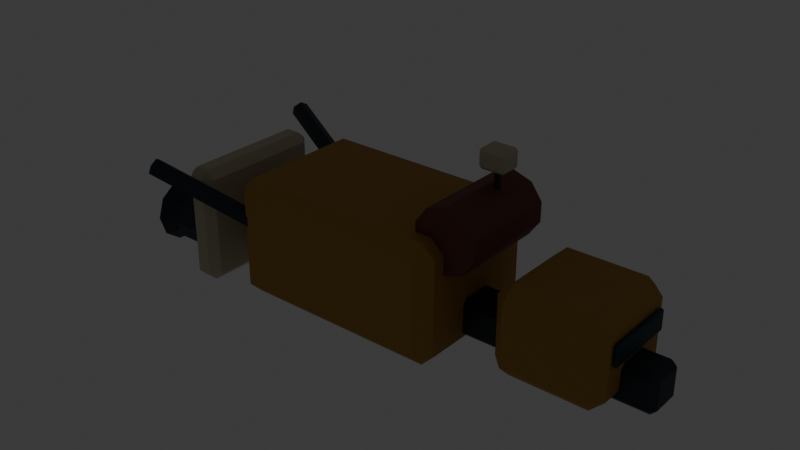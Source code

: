 # Source: last-purchase.blend  (saved by Blender 5.2.45; exported with 4.5.12 LTS)
import bpy
from mathutils import Matrix  # noqa: F401  (used for matrix-valued properties, if any)

bpy.ops.wm.read_factory_settings(use_empty=True)
scene = bpy.context.scene
scene.name = 'Scene'

# ---- collections
col_collection = bpy.data.collections.new('Collection'); scene.collection.children.link(col_collection)

# ---- materials (node trees are filled in below, after node groups)
mat_structure___graphite = bpy.data.materials.new('structure / graphite')
mat_structure___graphite.diffuse_color = (0.02956, 0.04092, 0.05781, 1.0)
mat_industrial___ochre = bpy.data.materials.new('industrial / ochre')
mat_industrial___ochre.diffuse_color = (0.4397, 0.2307, 0.03955, 1.0)
mat_smoked_glass = bpy.data.materials.new('smoked glass')
mat_smoked_glass.diffuse_color = (0.01444, 0.04667, 0.06663, 1.0)
mat_engine_throat = bpy.data.materials.new('engine throat')
mat_engine_throat.diffuse_color = (0.005605, 0.007499, 0.01096, 1.0)
mat_warm_lamp = bpy.data.materials.new('warm lamp')
mat_warm_lamp.diffuse_color = (1.0, 0.5457, 0.1559, 1.0)
mat_industrial___enamel = bpy.data.materials.new('industrial / enamel')
mat_industrial___enamel.diffuse_color = (0.5711, 0.5149, 0.3663, 1.0)
mat_industrial___oxide = bpy.data.materials.new('industrial / oxide')
mat_industrial___oxide.diffuse_color = (0.1746, 0.05448, 0.03955, 1.0)

# ---- material node trees
mat_structure___graphite.use_nodes = True; mat_structure___graphite.node_tree.nodes.clear()
_N = mat_structure___graphite.node_tree.nodes; _L = mat_structure___graphite.node_tree.links
n0 = _N.new('ShaderNodeBsdfPrincipled'); n0.name = 'Principled BSDF'; n0.location = (-200, 100)
n0.inputs[0].default_value = (0.02956, 0.04092, 0.05781, 1.0)
n0.inputs[1].default_value = 0.4
n0.inputs[2].default_value = 0.55
n0.inputs[10].default_value = 0.005
n0.inputs[27].default_value = (0.02956, 0.04092, 0.05781, 1.0)
n1 = _N.new('ShaderNodeOutputMaterial'); n1.name = 'Material Output'; n1.location = (200, 100)
_L.new(n0.outputs[0], n1.inputs[0])
n1.is_active_output = True
mat_industrial___ochre.use_nodes = True; mat_industrial___ochre.node_tree.nodes.clear()
_N = mat_industrial___ochre.node_tree.nodes; _L = mat_industrial___ochre.node_tree.links
n0 = _N.new('ShaderNodeBsdfPrincipled'); n0.name = 'Principled BSDF'; n0.location = (-200, 100)
n0.inputs[0].default_value = (0.4397, 0.2307, 0.03955, 1.0)
n0.inputs[2].default_value = 0.7
n0.inputs[10].default_value = 0.005
n0.inputs[27].default_value = (0.4397, 0.2307, 0.03955, 1.0)
n1 = _N.new('ShaderNodeOutputMaterial'); n1.name = 'Material Output'; n1.location = (200, 100)
_L.new(n0.outputs[0], n1.inputs[0])
n1.is_active_output = True
mat_smoked_glass.use_nodes = True; mat_smoked_glass.node_tree.nodes.clear()
_N = mat_smoked_glass.node_tree.nodes; _L = mat_smoked_glass.node_tree.links
n0 = _N.new('ShaderNodeBsdfPrincipled'); n0.name = 'Principled BSDF'; n0.location = (-200, 100)
n0.inputs[0].default_value = (0.01444, 0.04667, 0.06663, 1.0)
n0.inputs[1].default_value = 0.2
n0.inputs[2].default_value = 0.55
n0.inputs[10].default_value = 0.005
n0.inputs[27].default_value = (0.01444, 0.04667, 0.06663, 1.0)
n1 = _N.new('ShaderNodeOutputMaterial'); n1.name = 'Material Output'; n1.location = (200, 100)
_L.new(n0.outputs[0], n1.inputs[0])
n1.is_active_output = True
mat_engine_throat.use_nodes = True; mat_engine_throat.node_tree.nodes.clear()
_N = mat_engine_throat.node_tree.nodes; _L = mat_engine_throat.node_tree.links
n0 = _N.new('ShaderNodeBsdfPrincipled'); n0.name = 'Principled BSDF'; n0.location = (-200, 100)
n0.inputs[0].default_value = (0.005605, 0.007499, 0.01096, 1.0)
n0.inputs[1].default_value = 0.3
n0.inputs[2].default_value = 0.55
n0.inputs[10].default_value = 0.005
n0.inputs[27].default_value = (0.005605, 0.007499, 0.01096, 1.0)
n1 = _N.new('ShaderNodeOutputMaterial'); n1.name = 'Material Output'; n1.location = (200, 100)
_L.new(n0.outputs[0], n1.inputs[0])
n1.is_active_output = True
mat_warm_lamp.use_nodes = True; mat_warm_lamp.node_tree.nodes.clear()
_N = mat_warm_lamp.node_tree.nodes; _L = mat_warm_lamp.node_tree.links
n0 = _N.new('ShaderNodeBsdfPrincipled'); n0.name = 'Principled BSDF'; n0.location = (-200, 100)
n0.inputs[0].default_value = (1.0, 0.5457, 0.1559, 1.0)
n0.inputs[2].default_value = 0.7
n0.inputs[10].default_value = 0.005
n0.inputs[27].default_value = (1.0, 0.5457, 0.1559, 1.0)
n0.inputs[28].default_value = 2.0
n1 = _N.new('ShaderNodeOutputMaterial'); n1.name = 'Material Output'; n1.location = (200, 100)
_L.new(n0.outputs[0], n1.inputs[0])
n1.is_active_output = True
mat_industrial___enamel.use_nodes = True; mat_industrial___enamel.node_tree.nodes.clear()
_N = mat_industrial___enamel.node_tree.nodes; _L = mat_industrial___enamel.node_tree.links
n0 = _N.new('ShaderNodeBsdfPrincipled'); n0.name = 'Principled BSDF'; n0.location = (-200, 100)
n0.inputs[0].default_value = (0.5711, 0.5149, 0.3663, 1.0)
n0.inputs[2].default_value = 0.7
n0.inputs[10].default_value = 0.005
n0.inputs[27].default_value = (0.5711, 0.5149, 0.3663, 1.0)
n1 = _N.new('ShaderNodeOutputMaterial'); n1.name = 'Material Output'; n1.location = (200, 100)
_L.new(n0.outputs[0], n1.inputs[0])
n1.is_active_output = True
mat_industrial___oxide.use_nodes = True; mat_industrial___oxide.node_tree.nodes.clear()
_N = mat_industrial___oxide.node_tree.nodes; _L = mat_industrial___oxide.node_tree.links
n0 = _N.new('ShaderNodeBsdfPrincipled'); n0.name = 'Principled BSDF'; n0.location = (-200, 100)
n0.inputs[0].default_value = (0.1746, 0.05448, 0.03955, 1.0)
n0.inputs[2].default_value = 0.7
n0.inputs[10].default_value = 0.005
n0.inputs[27].default_value = (0.1746, 0.05448, 0.03955, 1.0)
n1 = _N.new('ShaderNodeOutputMaterial'); n1.name = 'Material Output'; n1.location = (200, 100)
_L.new(n0.outputs[0], n1.inputs[0])
n1.is_active_output = True

# ---- world
world_world = bpy.data.worlds.new('World'); scene.world = world_world
world_world.use_nodes = True; world_world.node_tree.nodes.clear()
_N = world_world.node_tree.nodes; _L = world_world.node_tree.links
n0 = _N.new('ShaderNodeOutputWorld'); n0.name = 'World Output'; n0.location = (200, 100)
n1 = _N.new('ShaderNodeBackground'); n1.name = 'Background'; n1.location = (-200, 100)
n1.inputs[0].default_value = (0.05088, 0.05088, 0.05088, 1.0)
_L.new(n1.outputs[0], n0.inputs[0])
n0.is_active_output = True
world_world.color = (0.05088, 0.05088, 0.05088)
world_world.sun_shadow_jitter_overblur = 0.0

# ---- meshes
me_cube_062 = bpy.data.meshes.new('Cube.062')
me_cube_062.from_pydata([(-3.68, -0.195, -0.275), (-3.68, -0.275, -0.195), (-3.76, -0.195, -0.195), (-3.68, -0.275, 0.195), (-3.68, -0.195, 0.275), (-3.76, -0.195, 0.195), (-3.68, 0.195, -0.275), (-3.76, 0.195, -0.195), (-3.68, 0.275, -0.195), (-3.68, 0.195, 0.275), (-3.68, 0.275, 0.195), (-3.76, 0.195, 0.195), (3.68, -0.195, -0.275), (3.76, -0.195, -0.195), (3.68, -0.275, -0.195), (3.68, -0.195, 0.275), (3.68, -0.275, 0.195), (3.76, -0.195, 0.195), (3.68, 0.195, -0.275), (3.68, 0.275, -0.195), (3.76, 0.195, -0.195), (3.68, 0.195, 0.275), (3.76, 0.195, 0.195), (3.68, 0.275, 0.195)], [], [(0, 1, 2), (3, 4, 5), (6, 7, 8), (9, 10, 11), (12, 13, 14), (15, 16, 17), (18, 19, 20), (21, 22, 23), (6, 0, 2, 7), (1, 3, 5, 2), (4, 9, 11, 5), (10, 8, 7, 11), (18, 6, 8, 19), (9, 21, 23, 10), (22, 20, 19, 23), (12, 18, 20, 13), (21, 15, 17, 22), (16, 14, 13, 17), (0, 12, 14, 1), (15, 4, 3, 16), (6, 18, 12, 0), (2, 5, 11, 7), (14, 16, 3, 1), (21, 9, 4, 15), (8, 10, 23, 19), (20, 22, 17, 13)])
_uv = me_cube_062.uv_layers.new(name='UVMap')
_uv.uv.foreach_set('vector', [0.1277, 0.7136, 0.1277, 0.75, 0.125, 0.7136, 0.5886, 0.0, 0.625, 0.03636, 0.5886, 0.03636, 0.1277, 0.5364, 0.125, 0.5364, 0.1277, 0.5, 0.625, 0.2266, 0.5886, 0.252, 0.5886, 0.2136, 0.3723, 0.7136, 0.4023, 0.7136, 0.3919, 0.7513, 0.6263, 0.7331, 0.5886, 0.7527, 0.5886, 0.7227, 0.3723, 0.5364, 0.3919, 0.4987, 0.4023, 0.5364, 0.6263, 0.5169, 0.5886, 0.5273, 0.5886, 0.4973, 0.1277, 0.5364, 0.1277, 0.7136, 0.125, 0.7136, 0.125, 0.5364, 0.4114, 0.0, 0.5886, 0.0, 0.5886, 0.03636, 0.4114, 0.03636, 0.625, 0.03636, 0.625, 0.2266, 0.5886, 0.2136, 0.5886, 0.03636, 0.5886, 0.252, 0.4114, 0.2527, 0.4114, 0.2136, 0.5886, 0.2136, 0.3723, 0.5364, 0.1277, 0.5364, 0.1277, 0.5, 0.3919, 0.4987, 0.625, 0.2266, 0.6263, 0.5169, 0.5886, 0.4973, 0.5886, 0.252, 0.5886, 0.5273, 0.4023, 0.5364, 0.3919, 0.4987, 0.5886, 0.4973, 0.3723, 0.7136, 0.3723, 0.5364, 0.4023, 0.5364, 0.4023, 0.7136, 0.6263, 0.5169, 0.6263, 0.7331, 0.5886, 0.7227, 0.5886, 0.5273, 0.5886, 0.7527, 0.3919, 0.7513, 0.4023, 0.7136, 0.5886, 0.7227, 0.1277, 0.7136, 0.3723, 0.7136, 0.3919, 0.7513, 0.1277, 0.75, 0.6263, 0.7331, 0.625, 0.9973, 0.5886, 0.9973, 0.5886, 0.7527, 0.1277, 0.5364, 0.3723, 0.5364, 0.3723, 0.7136, 0.1277, 0.7136, 0.4114, 0.03636, 0.5886, 0.03636, 0.5886, 0.2136, 0.4114, 0.2136, 0.3919, 0.7513, 0.5886, 0.7527, 0.5886, 0.9973, 0.4114, 0.9973, 0.6263, 0.5169, 0.8723, 0.5364, 0.8723, 0.7136, 0.6263, 0.7331, 0.4114, 0.2527, 0.5886, 0.252, 0.5886, 0.4973, 0.3919, 0.4987, 0.4023, 0.5364, 0.5886, 0.5273, 0.5886, 0.7227, 0.4023, 0.7136])
me_cube_062.materials.append(mat_structure___graphite)
me_cube_062.update()
me_cube_063 = bpy.data.meshes.new('Cube.063')
me_cube_063.from_pydata([(-0.552, -0.575, -0.625), (-0.552, -0.775, -0.425), (-0.752, -0.575, -0.425), (-0.552, -0.775, 0.425), (-0.552, -0.575, 0.625), (-0.752, -0.575, 0.425), (-0.552, 0.575, -0.625), (-0.752, 0.575, -0.425), (-0.552, 0.775, -0.425), (-0.552, 0.575, 0.625), (-0.552, 0.775, 0.425), (-0.752, 0.575, 0.425), (0.552, -0.575, -0.625), (0.752, -0.575, -0.425), (0.552, -0.775, -0.425), (0.552, -0.575, 0.625), (0.552, -0.775, 0.425), (0.752, -0.575, 0.425), (0.552, 0.575, -0.625), (0.552, 0.775, -0.425), (0.752, 0.575, -0.425), (0.552, 0.575, 0.625), (0.752, 0.575, 0.425), (0.552, 0.775, 0.425)], [], [(0, 1, 2), (3, 4, 5), (6, 7, 8), (9, 10, 11), (12, 13, 14), (15, 16, 17), (18, 19, 20), (21, 22, 23), (6, 0, 2, 7), (1, 3, 5, 2), (4, 9, 11, 5), (10, 8, 7, 11), (18, 6, 8, 19), (9, 21, 23, 10), (22, 20, 19, 23), (12, 18, 20, 13), (21, 15, 17, 22), (16, 14, 13, 17), (0, 12, 14, 1), (15, 4, 3, 16), (6, 18, 12, 0), (2, 5, 11, 7), (14, 16, 3, 1), (21, 9, 4, 15), (8, 10, 23, 19), (20, 22, 17, 13)])
_uv = me_cube_063.uv_layers.new(name='UVMap')
_uv.uv.foreach_set('vector', [0.1582, 0.7177, 0.1582, 0.75, 0.125, 0.7177, 0.585, 0.0, 0.625, 0.03226, 0.585, 0.03226, 0.1582, 0.5323, 0.125, 0.5323, 0.1582, 0.5, 0.625, 0.2396, 0.585, 0.2749, 0.585, 0.2177, 0.3418, 0.7177, 0.405, 0.7177, 0.3784, 0.7666, 0.6416, 0.7505, 0.585, 0.7832, 0.585, 0.7258, 0.3418, 0.5323, 0.3784, 0.4834, 0.405, 0.5323, 0.6416, 0.4995, 0.585, 0.5242, 0.585, 0.4668, 0.1582, 0.5323, 0.1582, 0.7177, 0.125, 0.7177, 0.125, 0.5323, 0.415, 0.0, 0.585, 0.0, 0.585, 0.03226, 0.415, 0.03226, 0.625, 0.03226, 0.625, 0.2396, 0.585, 0.2177, 0.585, 0.03226, 0.585, 0.2749, 0.415, 0.2832, 0.415, 0.2177, 0.585, 0.2177, 0.3418, 0.5323, 0.1582, 0.5323, 0.1582, 0.5, 0.3784, 0.4834, 0.625, 0.2396, 0.6416, 0.4995, 0.585, 0.4668, 0.585, 0.2749, 0.585, 0.5242, 0.405, 0.5323, 0.3784, 0.4834, 0.585, 0.4668, 0.3418, 0.7177, 0.3418, 0.5323, 0.405, 0.5323, 0.405, 0.7177, 0.6416, 0.4995, 0.6416, 0.7505, 0.585, 0.7258, 0.585, 0.5242, 0.585, 0.7832, 0.3784, 0.7666, 0.405, 0.7177, 0.585, 0.7258, 0.1582, 0.7177, 0.3418, 0.7177, 0.3784, 0.7666, 0.1582, 0.75, 0.6416, 0.7505, 0.625, 0.9668, 0.585, 0.9668, 0.585, 0.7832, 0.1582, 0.5323, 0.3418, 0.5323, 0.3418, 0.7177, 0.1582, 0.7177, 0.415, 0.03226, 0.585, 0.03226, 0.585, 0.2177, 0.415, 0.2177, 0.3784, 0.7666, 0.585, 0.7832, 0.585, 0.9668, 0.415, 0.9668, 0.6416, 0.4995, 0.8418, 0.5323, 0.8418, 0.7177, 0.6416, 0.7505, 0.415, 0.2832, 0.585, 0.2749, 0.585, 0.4668, 0.3784, 0.4834, 0.405, 0.5323, 0.585, 0.5242, 0.585, 0.7258, 0.405, 0.7177])
me_cube_063.materials.append(mat_industrial___ochre)
me_cube_063.update()
me_cube_064 = bpy.data.meshes.new('Cube.064')
me_cube_064.from_pydata([(-0.01, -0.505, -0.15), (-0.01, -0.525, -0.13), (-0.03, -0.505, -0.13), (-0.01, -0.525, 0.13), (-0.01, -0.505, 0.15), (-0.03, -0.505, 0.13), (-0.01, 0.505, -0.15), (-0.03, 0.505, -0.13), (-0.01, 0.525, -0.13), (-0.01, 0.505, 0.15), (-0.01, 0.525, 0.13), (-0.03, 0.505, 0.13), (0.01, -0.505, -0.15), (0.03, -0.505, -0.13), (0.01, -0.525, -0.13), (0.01, -0.505, 0.15), (0.01, -0.525, 0.13), (0.03, -0.505, 0.13), (0.01, 0.505, -0.15), (0.01, 0.525, -0.13), (0.03, 0.505, -0.13), (0.01, 0.505, 0.15), (0.03, 0.505, 0.13), (0.01, 0.525, 0.13)], [], [(0, 1, 2), (3, 4, 5), (6, 7, 8), (9, 10, 11), (12, 13, 14), (15, 16, 17), (18, 19, 20), (21, 22, 23), (6, 0, 2, 7), (1, 3, 5, 2), (4, 9, 11, 5), (10, 8, 7, 11), (18, 6, 8, 19), (9, 21, 23, 10), (22, 20, 19, 23), (12, 18, 20, 13), (21, 15, 17, 22), (16, 14, 13, 17), (0, 12, 14, 1), (15, 4, 3, 16), (6, 18, 12, 0), (2, 5, 11, 7), (14, 16, 3, 1), (21, 9, 4, 15), (8, 10, 23, 19), (20, 22, 17, 13)])
_uv = me_cube_064.uv_layers.new(name='UVMap')
_uv.uv.foreach_set('vector', [0.2083, 0.7452, 0.2083, 0.75, 0.125, 0.7452, 0.6083, 0.0, 0.625, 0.004762, 0.6083, 0.004762, 0.2083, 0.5048, 0.125, 0.5048, 0.2083, 0.5, 0.625, 0.2746, 0.6083, 0.3125, 0.6083, 0.2452, 0.2917, 0.7452, 0.3875, 0.7452, 0.3417, 0.7917, 0.6667, 0.7893, 0.6083, 0.8333, 0.6083, 0.7464, 0.2917, 0.5048, 0.3417, 0.4583, 0.3875, 0.5048, 0.6667, 0.4607, 0.6083, 0.5036, 0.6083, 0.4167, 0.2083, 0.5048, 0.2083, 0.7452, 0.125, 0.7452, 0.125, 0.5048, 0.3917, 0.0, 0.6083, 0.0, 0.6083, 0.004762, 0.3917, 0.004762, 0.625, 0.004762, 0.625, 0.2746, 0.6083, 0.2452, 0.6083, 0.004762, 0.6083, 0.3125, 0.3917, 0.3333, 0.3917, 0.2452, 0.6083, 0.2452, 0.2917, 0.5048, 0.2083, 0.5048, 0.2083, 0.5, 0.3417, 0.4583, 0.625, 0.2746, 0.6667, 0.4607, 0.6083, 0.4167, 0.6083, 0.3125, 0.6083, 0.5036, 0.3875, 0.5048, 0.3417, 0.4583, 0.6083, 0.4167, 0.2917, 0.7452, 0.2917, 0.5048, 0.3875, 0.5048, 0.3875, 0.7452, 0.6667, 0.4607, 0.6667, 0.7893, 0.6083, 0.7464, 0.6083, 0.5036, 0.6083, 0.8333, 0.3417, 0.7917, 0.3875, 0.7452, 0.6083, 0.7464, 0.2083, 0.7452, 0.2917, 0.7452, 0.3417, 0.7917, 0.2083, 0.75, 0.6667, 0.7893, 0.625, 0.9167, 0.6083, 0.9167, 0.6083, 0.8333, 0.2083, 0.5048, 0.2917, 0.5048, 0.2917, 0.7452, 0.2083, 0.7452, 0.3917, 0.004762, 0.6083, 0.004762, 0.6083, 0.2452, 0.3917, 0.2452, 0.3417, 0.7917, 0.6083, 0.8333, 0.6083, 0.9167, 0.3917, 0.9167, 0.6667, 0.4607, 0.7917, 0.5048, 0.7917, 0.7452, 0.6667, 0.7893, 0.3917, 0.3333, 0.6083, 0.3125, 0.6083, 0.4167, 0.3417, 0.4583, 0.3875, 0.5048, 0.6083, 0.5036, 0.6083, 0.7464, 0.3875, 0.7452])
me_cube_064.materials.append(mat_smoked_glass)
me_cube_064.update()
me_cone_106 = bpy.data.meshes.new('Cone.106')
me_cone_106.from_pydata([(0.0, 0.408, -0.2975), (0.0, 0.408, 0.2975), (0.2398, 0.3301, -0.2975), (0.2398, 0.3301, 0.2975), (0.388, 0.1261, -0.2975), (0.388, 0.1261, 0.2975), (0.388, -0.1261, -0.2975), (0.388, -0.1261, 0.2975), (0.2398, -0.3301, -0.2975), (0.2398, -0.3301, 0.2975), (0.0, -0.408, -0.2975), (0.0, -0.408, 0.2975), (-0.2398, -0.3301, -0.2975), (-0.2398, -0.3301, 0.2975), (-0.388, -0.1261, -0.2975), (-0.388, -0.1261, 0.2975), (-0.388, 0.1261, -0.2975), (-0.388, 0.1261, 0.2975), (-0.2398, 0.3301, -0.2975), (-0.2398, 0.3301, 0.2975)], [], [(0, 1, 3, 2), (2, 3, 5, 4), (4, 5, 7, 6), (6, 7, 9, 8), (8, 9, 11, 10), (10, 11, 13, 12), (12, 13, 15, 14), (14, 15, 17, 16), (3, 1, 19, 17, 15, 13, 11, 9, 7, 5), (16, 17, 19, 18), (18, 19, 1, 0), (0, 2, 4, 6, 8, 10, 12, 14, 16, 18)])
_uv = me_cone_106.uv_layers.new(name='UVMap')
_uv.uv.foreach_set('vector', [1.0, 0.5, 1.0, 1.0, 0.9, 1.0, 0.9, 0.5, 0.9, 0.5, 0.9, 1.0, 0.8, 1.0, 0.8, 0.5, 0.8, 0.5, 0.8, 1.0, 0.7, 1.0, 0.7, 0.5, 0.7, 0.5, 0.7, 1.0, 0.6, 1.0, 0.6, 0.5, 0.6, 0.5, 0.6, 1.0, 0.5, 1.0, 0.5, 0.5, 0.5, 0.5, 0.5, 1.0, 0.4, 1.0, 0.4, 0.5, 0.4, 0.5, 0.4, 1.0, 0.3, 1.0, 0.3, 0.5, 0.3, 0.5, 0.3, 1.0, 0.2, 1.0, 0.2, 0.5, 0.3911, 0.4442, 0.25, 0.49, 0.1089, 0.4442, 0.02175, 0.3242, 0.02175, 0.1758, 0.1089, 0.05584, 0.25, 0.01, 0.3911, 0.05584, 0.4783, 0.1758, 0.4783, 0.3242, 0.2, 0.5, 0.2, 1.0, 0.1, 1.0, 0.1, 0.5, 0.1, 0.5, 0.1, 1.0, -7.451e-08, 1.0, -7.451e-08, 0.5, 0.75, 0.49, 0.8911, 0.4442, 0.9783, 0.3242, 0.9783, 0.1758, 0.8911, 0.05584, 0.75, 0.01, 0.6089, 0.05584, 0.5217, 0.1758, 0.5217, 0.3242, 0.6089, 0.4442])
me_cone_106.materials.append(mat_structure___graphite)
me_cone_106.update()
me_cone_107 = bpy.data.meshes.new('Cone.107')
me_cone_107.from_pydata([(0.0, 0.4845, -0.1615), (0.0, 0.255, 0.1615), (0.2848, 0.392, -0.1615), (0.1499, 0.2063, 0.1615), (0.4608, 0.1497, -0.1615), (0.2425, 0.0788, 0.1615), (0.4608, -0.1497, -0.1615), (0.2425, -0.0788, 0.1615), (0.2848, -0.392, -0.1615), (0.1499, -0.2063, 0.1615), (0.0, -0.4845, -0.1615), (0.0, -0.255, 0.1615), (-0.2848, -0.392, -0.1615), (-0.1499, -0.2063, 0.1615), (-0.4608, -0.1497, -0.1615), (-0.2425, -0.0788, 0.1615), (-0.4608, 0.1497, -0.1615), (-0.2425, 0.0788, 0.1615), (-0.2848, 0.392, -0.1615), (-0.1499, 0.2063, 0.1615)], [], [(0, 1, 3, 2), (2, 3, 5, 4), (4, 5, 7, 6), (6, 7, 9, 8), (8, 9, 11, 10), (10, 11, 13, 12), (12, 13, 15, 14), (14, 15, 17, 16), (3, 1, 19, 17, 15, 13, 11, 9, 7, 5), (16, 17, 19, 18), (18, 19, 1, 0), (0, 2, 4, 6, 8, 10, 12, 14, 16, 18)])
_uv = me_cone_107.uv_layers.new(name='UVMap')
_uv.uv.foreach_set('vector', [1.0, 0.5, 1.0, 1.0, 0.9, 1.0, 0.9, 0.5, 0.9, 0.5, 0.9, 1.0, 0.8, 1.0, 0.8, 0.5, 0.8, 0.5, 0.8, 1.0, 0.7, 1.0, 0.7, 0.5, 0.7, 0.5, 0.7, 1.0, 0.6, 1.0, 0.6, 0.5, 0.6, 0.5, 0.6, 1.0, 0.5, 1.0, 0.5, 0.5, 0.5, 0.5, 0.5, 1.0, 0.4, 1.0, 0.4, 0.5, 0.4, 0.5, 0.4, 1.0, 0.3, 1.0, 0.3, 0.5, 0.3, 0.5, 0.3, 1.0, 0.2, 1.0, 0.2, 0.5, 0.3911, 0.4442, 0.25, 0.49, 0.1089, 0.4442, 0.02175, 0.3242, 0.02175, 0.1758, 0.1089, 0.05584, 0.25, 0.01, 0.3911, 0.05584, 0.4783, 0.1758, 0.4783, 0.3242, 0.2, 0.5, 0.2, 1.0, 0.1, 1.0, 0.1, 0.5, 0.1, 0.5, 0.1, 1.0, -7.451e-08, 1.0, -7.451e-08, 0.5, 0.75, 0.49, 0.8911, 0.4442, 0.9783, 0.3242, 0.9783, 0.1758, 0.8911, 0.05584, 0.75, 0.01, 0.6089, 0.05584, 0.5217, 0.1758, 0.5217, 0.3242, 0.6089, 0.4442])
me_cone_107.materials.append(mat_structure___graphite)
me_cone_107.update()
me_cone_108 = bpy.data.meshes.new('Cone.108')
me_cone_108.from_pydata([(0.0, 0.306, -0.02), (0.0, 0.306, 0.02), (0.1799, 0.2476, -0.02), (0.1799, 0.2476, 0.02), (0.291, 0.09456, -0.02), (0.291, 0.09456, 0.02), (0.291, -0.09456, -0.02), (0.291, -0.09456, 0.02), (0.1799, -0.2476, -0.02), (0.1799, -0.2476, 0.02), (0.0, -0.306, -0.02), (0.0, -0.306, 0.02), (-0.1799, -0.2476, -0.02), (-0.1799, -0.2476, 0.02), (-0.291, -0.09456, -0.02), (-0.291, -0.09456, 0.02), (-0.291, 0.09456, -0.02), (-0.291, 0.09456, 0.02), (-0.1799, 0.2476, -0.02), (-0.1799, 0.2476, 0.02)], [], [(0, 1, 3, 2), (2, 3, 5, 4), (4, 5, 7, 6), (6, 7, 9, 8), (8, 9, 11, 10), (10, 11, 13, 12), (12, 13, 15, 14), (14, 15, 17, 16), (3, 1, 19, 17, 15, 13, 11, 9, 7, 5), (16, 17, 19, 18), (18, 19, 1, 0), (0, 2, 4, 6, 8, 10, 12, 14, 16, 18)])
_uv = me_cone_108.uv_layers.new(name='UVMap')
_uv.uv.foreach_set('vector', [1.0, 0.5, 1.0, 1.0, 0.9, 1.0, 0.9, 0.5, 0.9, 0.5, 0.9, 1.0, 0.8, 1.0, 0.8, 0.5, 0.8, 0.5, 0.8, 1.0, 0.7, 1.0, 0.7, 0.5, 0.7, 0.5, 0.7, 1.0, 0.6, 1.0, 0.6, 0.5, 0.6, 0.5, 0.6, 1.0, 0.5, 1.0, 0.5, 0.5, 0.5, 0.5, 0.5, 1.0, 0.4, 1.0, 0.4, 0.5, 0.4, 0.5, 0.4, 1.0, 0.3, 1.0, 0.3, 0.5, 0.3, 0.5, 0.3, 1.0, 0.2, 1.0, 0.2, 0.5, 0.3911, 0.4442, 0.25, 0.49, 0.1089, 0.4442, 0.02175, 0.3242, 0.02175, 0.1758, 0.1089, 0.05584, 0.25, 0.01, 0.3911, 0.05584, 0.4783, 0.1758, 0.4783, 0.3242, 0.2, 0.5, 0.2, 1.0, 0.1, 1.0, 0.1, 0.5, 0.1, 0.5, 0.1, 1.0, -7.451e-08, 1.0, -7.451e-08, 0.5, 0.75, 0.49, 0.8911, 0.4442, 0.9783, 0.3242, 0.9783, 0.1758, 0.8911, 0.05584, 0.75, 0.01, 0.6089, 0.05584, 0.5217, 0.1758, 0.5217, 0.3242, 0.6089, 0.4442])
me_cone_108.materials.append(mat_engine_throat)
me_cone_108.update()
me_cone_109 = bpy.data.meshes.new('Cone.109')
me_cone_109.from_pydata([(0.0, 0.102, -0.025), (0.0, 0.102, 0.025), (0.05995, 0.08252, -0.025), (0.05995, 0.08252, 0.025), (0.09701, 0.03152, -0.025), (0.09701, 0.03152, 0.025), (0.09701, -0.03152, -0.025), (0.09701, -0.03152, 0.025), (0.05995, -0.08252, -0.025), (0.05995, -0.08252, 0.025), (0.0, -0.102, -0.025), (0.0, -0.102, 0.025), (-0.05995, -0.08252, -0.025), (-0.05995, -0.08252, 0.025), (-0.09701, -0.03152, -0.025), (-0.09701, -0.03152, 0.025), (-0.09701, 0.03152, -0.025), (-0.09701, 0.03152, 0.025), (-0.05995, 0.08252, -0.025), (-0.05995, 0.08252, 0.025)], [], [(0, 1, 3, 2), (2, 3, 5, 4), (4, 5, 7, 6), (6, 7, 9, 8), (8, 9, 11, 10), (10, 11, 13, 12), (12, 13, 15, 14), (14, 15, 17, 16), (3, 1, 19, 17, 15, 13, 11, 9, 7, 5), (16, 17, 19, 18), (18, 19, 1, 0), (0, 2, 4, 6, 8, 10, 12, 14, 16, 18)])
_uv = me_cone_109.uv_layers.new(name='UVMap')
_uv.uv.foreach_set('vector', [1.0, 0.5, 1.0, 1.0, 0.9, 1.0, 0.9, 0.5, 0.9, 0.5, 0.9, 1.0, 0.8, 1.0, 0.8, 0.5, 0.8, 0.5, 0.8, 1.0, 0.7, 1.0, 0.7, 0.5, 0.7, 0.5, 0.7, 1.0, 0.6, 1.0, 0.6, 0.5, 0.6, 0.5, 0.6, 1.0, 0.5, 1.0, 0.5, 0.5, 0.5, 0.5, 0.5, 1.0, 0.4, 1.0, 0.4, 0.5, 0.4, 0.5, 0.4, 1.0, 0.3, 1.0, 0.3, 0.5, 0.3, 0.5, 0.3, 1.0, 0.2, 1.0, 0.2, 0.5, 0.3911, 0.4442, 0.25, 0.49, 0.1089, 0.4442, 0.02175, 0.3242, 0.02175, 0.1758, 0.1089, 0.05584, 0.25, 0.01, 0.3911, 0.05584, 0.4783, 0.1758, 0.4783, 0.3242, 0.2, 0.5, 0.2, 1.0, 0.1, 1.0, 0.1, 0.5, 0.1, 0.5, 0.1, 1.0, -7.451e-08, 1.0, -7.451e-08, 0.5, 0.75, 0.49, 0.8911, 0.4442, 0.9783, 0.3242, 0.9783, 0.1758, 0.8911, 0.05584, 0.75, 0.01, 0.6089, 0.05584, 0.5217, 0.1758, 0.5217, 0.3242, 0.6089, 0.4442])
me_cone_109.materials.append(mat_warm_lamp)
me_cone_109.update()
me_cone_110 = bpy.data.meshes.new('Cone.110')
me_cone_110.from_pydata([(0.0, 0.408, -0.2975), (0.0, 0.408, 0.2975), (0.2398, 0.3301, -0.2975), (0.2398, 0.3301, 0.2975), (0.388, 0.1261, -0.2975), (0.388, 0.1261, 0.2975), (0.388, -0.1261, -0.2975), (0.388, -0.1261, 0.2975), (0.2398, -0.3301, -0.2975), (0.2398, -0.3301, 0.2975), (0.0, -0.408, -0.2975), (0.0, -0.408, 0.2975), (-0.2398, -0.3301, -0.2975), (-0.2398, -0.3301, 0.2975), (-0.388, -0.1261, -0.2975), (-0.388, -0.1261, 0.2975), (-0.388, 0.1261, -0.2975), (-0.388, 0.1261, 0.2975), (-0.2398, 0.3301, -0.2975), (-0.2398, 0.3301, 0.2975)], [], [(0, 1, 3, 2), (2, 3, 5, 4), (4, 5, 7, 6), (6, 7, 9, 8), (8, 9, 11, 10), (10, 11, 13, 12), (12, 13, 15, 14), (14, 15, 17, 16), (3, 1, 19, 17, 15, 13, 11, 9, 7, 5), (16, 17, 19, 18), (18, 19, 1, 0), (0, 2, 4, 6, 8, 10, 12, 14, 16, 18)])
_uv = me_cone_110.uv_layers.new(name='UVMap')
_uv.uv.foreach_set('vector', [1.0, 0.5, 1.0, 1.0, 0.9, 1.0, 0.9, 0.5, 0.9, 0.5, 0.9, 1.0, 0.8, 1.0, 0.8, 0.5, 0.8, 0.5, 0.8, 1.0, 0.7, 1.0, 0.7, 0.5, 0.7, 0.5, 0.7, 1.0, 0.6, 1.0, 0.6, 0.5, 0.6, 0.5, 0.6, 1.0, 0.5, 1.0, 0.5, 0.5, 0.5, 0.5, 0.5, 1.0, 0.4, 1.0, 0.4, 0.5, 0.4, 0.5, 0.4, 1.0, 0.3, 1.0, 0.3, 0.5, 0.3, 0.5, 0.3, 1.0, 0.2, 1.0, 0.2, 0.5, 0.3911, 0.4442, 0.25, 0.49, 0.1089, 0.4442, 0.02175, 0.3242, 0.02175, 0.1758, 0.1089, 0.05584, 0.25, 0.01, 0.3911, 0.05584, 0.4783, 0.1758, 0.4783, 0.3242, 0.2, 0.5, 0.2, 1.0, 0.1, 1.0, 0.1, 0.5, 0.1, 0.5, 0.1, 1.0, -7.451e-08, 1.0, -7.451e-08, 0.5, 0.75, 0.49, 0.8911, 0.4442, 0.9783, 0.3242, 0.9783, 0.1758, 0.8911, 0.05584, 0.75, 0.01, 0.6089, 0.05584, 0.5217, 0.1758, 0.5217, 0.3242, 0.6089, 0.4442])
me_cone_110.materials.append(mat_structure___graphite)
me_cone_110.update()
me_cone_111 = bpy.data.meshes.new('Cone.111')
me_cone_111.from_pydata([(0.0, 0.4845, -0.1615), (0.0, 0.255, 0.1615), (0.2848, 0.392, -0.1615), (0.1499, 0.2063, 0.1615), (0.4608, 0.1497, -0.1615), (0.2425, 0.0788, 0.1615), (0.4608, -0.1497, -0.1615), (0.2425, -0.0788, 0.1615), (0.2848, -0.392, -0.1615), (0.1499, -0.2063, 0.1615), (0.0, -0.4845, -0.1615), (0.0, -0.255, 0.1615), (-0.2848, -0.392, -0.1615), (-0.1499, -0.2063, 0.1615), (-0.4608, -0.1497, -0.1615), (-0.2425, -0.0788, 0.1615), (-0.4608, 0.1497, -0.1615), (-0.2425, 0.0788, 0.1615), (-0.2848, 0.392, -0.1615), (-0.1499, 0.2063, 0.1615)], [], [(0, 1, 3, 2), (2, 3, 5, 4), (4, 5, 7, 6), (6, 7, 9, 8), (8, 9, 11, 10), (10, 11, 13, 12), (12, 13, 15, 14), (14, 15, 17, 16), (3, 1, 19, 17, 15, 13, 11, 9, 7, 5), (16, 17, 19, 18), (18, 19, 1, 0), (0, 2, 4, 6, 8, 10, 12, 14, 16, 18)])
_uv = me_cone_111.uv_layers.new(name='UVMap')
_uv.uv.foreach_set('vector', [1.0, 0.5, 1.0, 1.0, 0.9, 1.0, 0.9, 0.5, 0.9, 0.5, 0.9, 1.0, 0.8, 1.0, 0.8, 0.5, 0.8, 0.5, 0.8, 1.0, 0.7, 1.0, 0.7, 0.5, 0.7, 0.5, 0.7, 1.0, 0.6, 1.0, 0.6, 0.5, 0.6, 0.5, 0.6, 1.0, 0.5, 1.0, 0.5, 0.5, 0.5, 0.5, 0.5, 1.0, 0.4, 1.0, 0.4, 0.5, 0.4, 0.5, 0.4, 1.0, 0.3, 1.0, 0.3, 0.5, 0.3, 0.5, 0.3, 1.0, 0.2, 1.0, 0.2, 0.5, 0.3911, 0.4442, 0.25, 0.49, 0.1089, 0.4442, 0.02175, 0.3242, 0.02175, 0.1758, 0.1089, 0.05584, 0.25, 0.01, 0.3911, 0.05584, 0.4783, 0.1758, 0.4783, 0.3242, 0.2, 0.5, 0.2, 1.0, 0.1, 1.0, 0.1, 0.5, 0.1, 0.5, 0.1, 1.0, -7.451e-08, 1.0, -7.451e-08, 0.5, 0.75, 0.49, 0.8911, 0.4442, 0.9783, 0.3242, 0.9783, 0.1758, 0.8911, 0.05584, 0.75, 0.01, 0.6089, 0.05584, 0.5217, 0.1758, 0.5217, 0.3242, 0.6089, 0.4442])
me_cone_111.materials.append(mat_structure___graphite)
me_cone_111.update()
me_cone_112 = bpy.data.meshes.new('Cone.112')
me_cone_112.from_pydata([(0.0, 0.306, -0.02), (0.0, 0.306, 0.02), (0.1799, 0.2476, -0.02), (0.1799, 0.2476, 0.02), (0.291, 0.09456, -0.02), (0.291, 0.09456, 0.02), (0.291, -0.09456, -0.02), (0.291, -0.09456, 0.02), (0.1799, -0.2476, -0.02), (0.1799, -0.2476, 0.02), (0.0, -0.306, -0.02), (0.0, -0.306, 0.02), (-0.1799, -0.2476, -0.02), (-0.1799, -0.2476, 0.02), (-0.291, -0.09456, -0.02), (-0.291, -0.09456, 0.02), (-0.291, 0.09456, -0.02), (-0.291, 0.09456, 0.02), (-0.1799, 0.2476, -0.02), (-0.1799, 0.2476, 0.02)], [], [(0, 1, 3, 2), (2, 3, 5, 4), (4, 5, 7, 6), (6, 7, 9, 8), (8, 9, 11, 10), (10, 11, 13, 12), (12, 13, 15, 14), (14, 15, 17, 16), (3, 1, 19, 17, 15, 13, 11, 9, 7, 5), (16, 17, 19, 18), (18, 19, 1, 0), (0, 2, 4, 6, 8, 10, 12, 14, 16, 18)])
_uv = me_cone_112.uv_layers.new(name='UVMap')
_uv.uv.foreach_set('vector', [1.0, 0.5, 1.0, 1.0, 0.9, 1.0, 0.9, 0.5, 0.9, 0.5, 0.9, 1.0, 0.8, 1.0, 0.8, 0.5, 0.8, 0.5, 0.8, 1.0, 0.7, 1.0, 0.7, 0.5, 0.7, 0.5, 0.7, 1.0, 0.6, 1.0, 0.6, 0.5, 0.6, 0.5, 0.6, 1.0, 0.5, 1.0, 0.5, 0.5, 0.5, 0.5, 0.5, 1.0, 0.4, 1.0, 0.4, 0.5, 0.4, 0.5, 0.4, 1.0, 0.3, 1.0, 0.3, 0.5, 0.3, 0.5, 0.3, 1.0, 0.2, 1.0, 0.2, 0.5, 0.3911, 0.4442, 0.25, 0.49, 0.1089, 0.4442, 0.02175, 0.3242, 0.02175, 0.1758, 0.1089, 0.05584, 0.25, 0.01, 0.3911, 0.05584, 0.4783, 0.1758, 0.4783, 0.3242, 0.2, 0.5, 0.2, 1.0, 0.1, 1.0, 0.1, 0.5, 0.1, 0.5, 0.1, 1.0, -7.451e-08, 1.0, -7.451e-08, 0.5, 0.75, 0.49, 0.8911, 0.4442, 0.9783, 0.3242, 0.9783, 0.1758, 0.8911, 0.05584, 0.75, 0.01, 0.6089, 0.05584, 0.5217, 0.1758, 0.5217, 0.3242, 0.6089, 0.4442])
me_cone_112.materials.append(mat_engine_throat)
me_cone_112.update()
me_cone_113 = bpy.data.meshes.new('Cone.113')
me_cone_113.from_pydata([(0.0, 0.102, -0.025), (0.0, 0.102, 0.025), (0.05995, 0.08252, -0.025), (0.05995, 0.08252, 0.025), (0.09701, 0.03152, -0.025), (0.09701, 0.03152, 0.025), (0.09701, -0.03152, -0.025), (0.09701, -0.03152, 0.025), (0.05995, -0.08252, -0.025), (0.05995, -0.08252, 0.025), (0.0, -0.102, -0.025), (0.0, -0.102, 0.025), (-0.05995, -0.08252, -0.025), (-0.05995, -0.08252, 0.025), (-0.09701, -0.03152, -0.025), (-0.09701, -0.03152, 0.025), (-0.09701, 0.03152, -0.025), (-0.09701, 0.03152, 0.025), (-0.05995, 0.08252, -0.025), (-0.05995, 0.08252, 0.025)], [], [(0, 1, 3, 2), (2, 3, 5, 4), (4, 5, 7, 6), (6, 7, 9, 8), (8, 9, 11, 10), (10, 11, 13, 12), (12, 13, 15, 14), (14, 15, 17, 16), (3, 1, 19, 17, 15, 13, 11, 9, 7, 5), (16, 17, 19, 18), (18, 19, 1, 0), (0, 2, 4, 6, 8, 10, 12, 14, 16, 18)])
_uv = me_cone_113.uv_layers.new(name='UVMap')
_uv.uv.foreach_set('vector', [1.0, 0.5, 1.0, 1.0, 0.9, 1.0, 0.9, 0.5, 0.9, 0.5, 0.9, 1.0, 0.8, 1.0, 0.8, 0.5, 0.8, 0.5, 0.8, 1.0, 0.7, 1.0, 0.7, 0.5, 0.7, 0.5, 0.7, 1.0, 0.6, 1.0, 0.6, 0.5, 0.6, 0.5, 0.6, 1.0, 0.5, 1.0, 0.5, 0.5, 0.5, 0.5, 0.5, 1.0, 0.4, 1.0, 0.4, 0.5, 0.4, 0.5, 0.4, 1.0, 0.3, 1.0, 0.3, 0.5, 0.3, 0.5, 0.3, 1.0, 0.2, 1.0, 0.2, 0.5, 0.3911, 0.4442, 0.25, 0.49, 0.1089, 0.4442, 0.02175, 0.3242, 0.02175, 0.1758, 0.1089, 0.05584, 0.25, 0.01, 0.3911, 0.05584, 0.4783, 0.1758, 0.4783, 0.3242, 0.2, 0.5, 0.2, 1.0, 0.1, 1.0, 0.1, 0.5, 0.1, 0.5, 0.1, 1.0, -7.451e-08, 1.0, -7.451e-08, 0.5, 0.75, 0.49, 0.8911, 0.4442, 0.9783, 0.3242, 0.9783, 0.1758, 0.8911, 0.05584, 0.75, 0.01, 0.6089, 0.05584, 0.5217, 0.1758, 0.5217, 0.3242, 0.6089, 0.4442])
me_cone_113.materials.append(mat_warm_lamp)
me_cone_113.update()
me_cube_065 = bpy.data.meshes.new('Cube.065')
me_cube_065.from_pydata([(-0.105, -0.88, -0.85), (-0.105, -1.0, -0.73), (-0.225, -0.88, -0.73), (-0.105, -1.0, 0.73), (-0.105, -0.88, 0.85), (-0.225, -0.88, 0.73), (-0.105, 0.88, -0.85), (-0.225, 0.88, -0.73), (-0.105, 1.0, -0.73), (-0.105, 0.88, 0.85), (-0.105, 1.0, 0.73), (-0.225, 0.88, 0.73), (0.105, -0.88, -0.85), (0.225, -0.88, -0.73), (0.105, -1.0, -0.73), (0.105, -0.88, 0.85), (0.105, -1.0, 0.73), (0.225, -0.88, 0.73), (0.105, 0.88, -0.85), (0.105, 1.0, -0.73), (0.225, 0.88, -0.73), (0.105, 0.88, 0.85), (0.225, 0.88, 0.73), (0.105, 1.0, 0.73)], [], [(0, 1, 2), (3, 4, 5), (6, 7, 8), (9, 10, 11), (12, 13, 14), (15, 16, 17), (18, 19, 20), (21, 22, 23), (6, 0, 2, 7), (1, 3, 5, 2), (4, 9, 11, 5), (10, 8, 7, 11), (18, 6, 8, 19), (9, 21, 23, 10), (22, 20, 19, 23), (12, 18, 20, 13), (21, 15, 17, 22), (16, 14, 13, 17), (0, 12, 14, 1), (15, 4, 3, 16), (6, 18, 12, 0), (2, 5, 11, 7), (14, 16, 3, 1), (21, 9, 4, 15), (8, 10, 23, 19), (20, 22, 17, 13)])
_uv = me_cube_065.uv_layers.new(name='UVMap')
_uv.uv.foreach_set('vector', [0.1917, 0.735, 0.1917, 0.75, 0.125, 0.735, 0.6074, 0.0, 0.625, 0.015, 0.6074, 0.015, 0.1917, 0.515, 0.125, 0.515, 0.1917, 0.5, 0.625, 0.2622, 0.6074, 0.3, 0.6074, 0.235, 0.3083, 0.735, 0.3882, 0.735, 0.3505, 0.7833, 0.6583, 0.7758, 0.6074, 0.8167, 0.6074, 0.7387, 0.3083, 0.515, 0.3505, 0.4667, 0.3882, 0.515, 0.6583, 0.4742, 0.6074, 0.5113, 0.6074, 0.4333, 0.1917, 0.515, 0.1917, 0.735, 0.125, 0.735, 0.125, 0.515, 0.3926, 0.0, 0.6074, 0.0, 0.6074, 0.015, 0.3926, 0.015, 0.625, 0.015, 0.625, 0.2622, 0.6074, 0.235, 0.6074, 0.015, 0.6074, 0.3, 0.3926, 0.3167, 0.3926, 0.235, 0.6074, 0.235, 0.3083, 0.515, 0.1917, 0.515, 0.1917, 0.5, 0.3505, 0.4667, 0.625, 0.2622, 0.6583, 0.4742, 0.6074, 0.4333, 0.6074, 0.3, 0.6074, 0.5113, 0.3882, 0.515, 0.3505, 0.4667, 0.6074, 0.4333, 0.3083, 0.735, 0.3083, 0.515, 0.3882, 0.515, 0.3882, 0.735, 0.6583, 0.4742, 0.6583, 0.7758, 0.6074, 0.7387, 0.6074, 0.5113, 0.6074, 0.8167, 0.3505, 0.7833, 0.3882, 0.735, 0.6074, 0.7387, 0.1917, 0.735, 0.3083, 0.735, 0.3505, 0.7833, 0.1917, 0.75, 0.6583, 0.7758, 0.625, 0.9333, 0.6074, 0.9333, 0.6074, 0.8167, 0.1917, 0.515, 0.3083, 0.515, 0.3083, 0.735, 0.1917, 0.735, 0.3926, 0.015, 0.6074, 0.015, 0.6074, 0.235, 0.3926, 0.235, 0.3505, 0.7833, 0.6074, 0.8167, 0.6074, 0.9333, 0.3926, 0.9333, 0.6583, 0.4742, 0.8083, 0.515, 0.8083, 0.735, 0.6583, 0.7758, 0.3926, 0.3167, 0.6074, 0.3, 0.6074, 0.4333, 0.3505, 0.4667, 0.3882, 0.515, 0.6074, 0.5113, 0.6074, 0.7387, 0.3882, 0.735])
me_cube_065.materials.append(mat_industrial___enamel)
me_cube_065.update()
me_cube_066 = bpy.data.meshes.new('Cube.066')
me_cube_066.from_pydata([(-1.42, -0.87, -0.85), (-1.42, -1.05, -0.67), (-1.6, -0.87, -0.67), (-1.42, -1.05, 0.67), (-1.42, -0.87, 0.85), (-1.6, -0.87, 0.67), (-1.42, 0.87, -0.85), (-1.6, 0.87, -0.67), (-1.42, 1.05, -0.67), (-1.42, 0.87, 0.85), (-1.42, 1.05, 0.67), (-1.6, 0.87, 0.67), (1.42, -0.87, -0.85), (1.6, -0.87, -0.67), (1.42, -1.05, -0.67), (1.42, -0.87, 0.85), (1.42, -1.05, 0.67), (1.6, -0.87, 0.67), (1.42, 0.87, -0.85), (1.42, 1.05, -0.67), (1.6, 0.87, -0.67), (1.42, 0.87, 0.85), (1.6, 0.87, 0.67), (1.42, 1.05, 0.67)], [], [(0, 1, 2), (3, 4, 5), (6, 7, 8), (9, 10, 11), (12, 13, 14), (15, 16, 17), (18, 19, 20), (21, 22, 23), (6, 0, 2, 7), (1, 3, 5, 2), (4, 9, 11, 5), (10, 8, 7, 11), (18, 6, 8, 19), (9, 21, 23, 10), (22, 20, 19, 23), (12, 18, 20, 13), (21, 15, 17, 22), (16, 14, 13, 17), (0, 12, 14, 1), (15, 4, 3, 16), (6, 18, 12, 0), (2, 5, 11, 7), (14, 16, 3, 1), (21, 9, 4, 15), (8, 10, 23, 19), (20, 22, 17, 13)])
_uv = me_cube_066.uv_layers.new(name='UVMap')
_uv.uv.foreach_set('vector', [0.1391, 0.7286, 0.1391, 0.75, 0.125, 0.7286, 0.5985, 0.0, 0.625, 0.02143, 0.5985, 0.02143, 0.1391, 0.5214, 0.125, 0.5214, 0.1391, 0.5, 0.625, 0.2404, 0.5985, 0.2605, 0.5985, 0.2286, 0.3609, 0.7286, 0.3949, 0.7286, 0.3812, 0.757, 0.632, 0.7463, 0.5985, 0.7641, 0.5985, 0.7339, 0.3609, 0.5214, 0.3812, 0.493, 0.3949, 0.5214, 0.632, 0.5037, 0.5985, 0.5161, 0.5985, 0.4859, 0.1391, 0.5214, 0.1391, 0.7286, 0.125, 0.7286, 0.125, 0.5214, 0.4015, 0.0, 0.5985, 0.0, 0.5985, 0.02143, 0.4015, 0.02143, 0.625, 0.02143, 0.625, 0.2404, 0.5985, 0.2286, 0.5985, 0.02143, 0.5985, 0.2605, 0.4015, 0.2641, 0.4015, 0.2286, 0.5985, 0.2286, 0.3609, 0.5214, 0.1391, 0.5214, 0.1391, 0.5, 0.3812, 0.493, 0.625, 0.2404, 0.632, 0.5037, 0.5985, 0.4859, 0.5985, 0.2605, 0.5985, 0.5161, 0.3949, 0.5214, 0.3812, 0.493, 0.5985, 0.4859, 0.3609, 0.7286, 0.3609, 0.5214, 0.3949, 0.5214, 0.3949, 0.7286, 0.632, 0.5037, 0.632, 0.7463, 0.5985, 0.7339, 0.5985, 0.5161, 0.5985, 0.7641, 0.3812, 0.757, 0.3949, 0.7286, 0.5985, 0.7339, 0.1391, 0.7286, 0.3609, 0.7286, 0.3812, 0.757, 0.1391, 0.75, 0.632, 0.7463, 0.625, 0.9859, 0.5985, 0.9859, 0.5985, 0.7641, 0.1391, 0.5214, 0.3609, 0.5214, 0.3609, 0.7286, 0.1391, 0.7286, 0.4015, 0.02143, 0.5985, 0.02143, 0.5985, 0.2286, 0.4015, 0.2286, 0.3812, 0.757, 0.5985, 0.7641, 0.5985, 0.9859, 0.4015, 0.9859, 0.632, 0.5037, 0.8609, 0.5214, 0.8609, 0.7286, 0.632, 0.7463, 0.4015, 0.2641, 0.5985, 0.2605, 0.5985, 0.4859, 0.3812, 0.493, 0.3949, 0.5214, 0.5985, 0.5161, 0.5985, 0.7339, 0.3949, 0.7286])
me_cube_066.materials.append(mat_industrial___ochre)
me_cube_066.update()
me_cone_114 = bpy.data.meshes.new('Cone.114')
me_cone_114.from_pydata([(0.0, 0.13, -1.177), (0.0, 0.13, 1.177), (0.1126, 0.065, -1.177), (0.1126, 0.065, 1.177), (0.1126, -0.065, -1.177), (0.1126, -0.065, 1.177), (0.0, -0.13, -1.177), (0.0, -0.13, 1.177), (-0.1126, -0.065, -1.177), (-0.1126, -0.065, 1.177), (-0.1126, 0.065, -1.177), (-0.1126, 0.065, 1.177)], [], [(0, 1, 3, 2), (2, 3, 5, 4), (4, 5, 7, 6), (6, 7, 9, 8), (3, 1, 11, 9, 7, 5), (8, 9, 11, 10), (10, 11, 1, 0), (0, 2, 4, 6, 8, 10)])
_uv = me_cone_114.uv_layers.new(name='UVMap')
_uv.uv.foreach_set('vector', [1.0, 0.5, 1.0, 1.0, 0.8333, 1.0, 0.8333, 0.5, 0.8333, 0.5, 0.8333, 1.0, 0.6667, 1.0, 0.6667, 0.5, 0.6667, 0.5, 0.6667, 1.0, 0.5, 1.0, 0.5, 0.5, 0.5, 0.5, 0.5, 1.0, 0.3333, 1.0, 0.3333, 0.5, 0.4578, 0.37, 0.25, 0.49, 0.04215, 0.37, 0.04215, 0.13, 0.25, 0.01, 0.4578, 0.13, 0.3333, 0.5, 0.3333, 1.0, 0.1667, 1.0, 0.1667, 0.5, 0.1667, 0.5, 0.1667, 1.0, -8.941e-08, 1.0, -8.941e-08, 0.5, 0.75, 0.49, 0.9578, 0.37, 0.9578, 0.13, 0.75, 0.01, 0.5422, 0.13, 0.5422, 0.37])
me_cone_114.materials.append(mat_structure___graphite)
me_cone_114.update()
me_cone_115 = bpy.data.meshes.new('Cone.115')
me_cone_115.from_pydata([(0.0, 0.13, -1.177), (0.0, 0.13, 1.177), (0.1126, 0.065, -1.177), (0.1126, 0.065, 1.177), (0.1126, -0.065, -1.177), (0.1126, -0.065, 1.177), (0.0, -0.13, -1.177), (0.0, -0.13, 1.177), (-0.1126, -0.065, -1.177), (-0.1126, -0.065, 1.177), (-0.1126, 0.065, -1.177), (-0.1126, 0.065, 1.177)], [], [(0, 1, 3, 2), (2, 3, 5, 4), (4, 5, 7, 6), (6, 7, 9, 8), (3, 1, 11, 9, 7, 5), (8, 9, 11, 10), (10, 11, 1, 0), (0, 2, 4, 6, 8, 10)])
_uv = me_cone_115.uv_layers.new(name='UVMap')
_uv.uv.foreach_set('vector', [1.0, 0.5, 1.0, 1.0, 0.8333, 1.0, 0.8333, 0.5, 0.8333, 0.5, 0.8333, 1.0, 0.6667, 1.0, 0.6667, 0.5, 0.6667, 0.5, 0.6667, 1.0, 0.5, 1.0, 0.5, 0.5, 0.5, 0.5, 0.5, 1.0, 0.3333, 1.0, 0.3333, 0.5, 0.4578, 0.37, 0.25, 0.49, 0.04215, 0.37, 0.04215, 0.13, 0.25, 0.01, 0.4578, 0.13, 0.3333, 0.5, 0.3333, 1.0, 0.1667, 1.0, 0.1667, 0.5, 0.1667, 0.5, 0.1667, 1.0, -8.941e-08, 1.0, -8.941e-08, 0.5, 0.75, 0.49, 0.9578, 0.37, 0.9578, 0.13, 0.75, 0.01, 0.5422, 0.13, 0.5422, 0.37])
me_cone_115.materials.append(mat_structure___graphite)
me_cone_115.update()
me_cone_116 = bpy.data.meshes.new('Cone.116')
me_cone_116.from_pydata([(0.0, 0.45, -0.7), (0.0, 0.45, 0.7), (0.2645, 0.3641, -0.7), (0.2645, 0.3641, 0.7), (0.428, 0.1391, -0.7), (0.428, 0.1391, 0.7), (0.428, -0.1391, -0.7), (0.428, -0.1391, 0.7), (0.2645, -0.3641, -0.7), (0.2645, -0.3641, 0.7), (0.0, -0.45, -0.7), (0.0, -0.45, 0.7), (-0.2645, -0.3641, -0.7), (-0.2645, -0.3641, 0.7), (-0.428, -0.1391, -0.7), (-0.428, -0.1391, 0.7), (-0.428, 0.1391, -0.7), (-0.428, 0.1391, 0.7), (-0.2645, 0.3641, -0.7), (-0.2645, 0.3641, 0.7)], [], [(0, 1, 3, 2), (2, 3, 5, 4), (4, 5, 7, 6), (6, 7, 9, 8), (8, 9, 11, 10), (10, 11, 13, 12), (12, 13, 15, 14), (14, 15, 17, 16), (3, 1, 19, 17, 15, 13, 11, 9, 7, 5), (16, 17, 19, 18), (18, 19, 1, 0), (0, 2, 4, 6, 8, 10, 12, 14, 16, 18)])
_uv = me_cone_116.uv_layers.new(name='UVMap')
_uv.uv.foreach_set('vector', [1.0, 0.5, 1.0, 1.0, 0.9, 1.0, 0.9, 0.5, 0.9, 0.5, 0.9, 1.0, 0.8, 1.0, 0.8, 0.5, 0.8, 0.5, 0.8, 1.0, 0.7, 1.0, 0.7, 0.5, 0.7, 0.5, 0.7, 1.0, 0.6, 1.0, 0.6, 0.5, 0.6, 0.5, 0.6, 1.0, 0.5, 1.0, 0.5, 0.5, 0.5, 0.5, 0.5, 1.0, 0.4, 1.0, 0.4, 0.5, 0.4, 0.5, 0.4, 1.0, 0.3, 1.0, 0.3, 0.5, 0.3, 0.5, 0.3, 1.0, 0.2, 1.0, 0.2, 0.5, 0.3911, 0.4442, 0.25, 0.49, 0.1089, 0.4442, 0.02175, 0.3242, 0.02175, 0.1758, 0.1089, 0.05584, 0.25, 0.01, 0.3911, 0.05584, 0.4783, 0.1758, 0.4783, 0.3242, 0.2, 0.5, 0.2, 1.0, 0.1, 1.0, 0.1, 0.5, 0.1, 0.5, 0.1, 1.0, -7.451e-08, 1.0, -7.451e-08, 0.5, 0.75, 0.49, 0.8911, 0.4442, 0.9783, 0.3242, 0.9783, 0.1758, 0.8911, 0.05584, 0.75, 0.01, 0.6089, 0.05584, 0.5217, 0.1758, 0.5217, 0.3242, 0.6089, 0.4442])
me_cone_116.materials.append(mat_industrial___oxide)
me_cone_116.update()
me_cone_117 = bpy.data.meshes.new('Cone.117')
me_cone_117.from_pydata([(0.0, 0.04, -0.525), (0.0, 0.04, 0.525), (0.03464, 0.02, -0.525), (0.03464, 0.02, 0.525), (0.03464, -0.02, -0.525), (0.03464, -0.02, 0.525), (0.0, -0.04, -0.525), (0.0, -0.04, 0.525), (-0.03464, -0.02, -0.525), (-0.03464, -0.02, 0.525), (-0.03464, 0.02, -0.525), (-0.03464, 0.02, 0.525)], [], [(0, 1, 3, 2), (2, 3, 5, 4), (4, 5, 7, 6), (6, 7, 9, 8), (3, 1, 11, 9, 7, 5), (8, 9, 11, 10), (10, 11, 1, 0), (0, 2, 4, 6, 8, 10)])
_uv = me_cone_117.uv_layers.new(name='UVMap')
_uv.uv.foreach_set('vector', [1.0, 0.5, 1.0, 1.0, 0.8333, 1.0, 0.8333, 0.5, 0.8333, 0.5, 0.8333, 1.0, 0.6667, 1.0, 0.6667, 0.5, 0.6667, 0.5, 0.6667, 1.0, 0.5, 1.0, 0.5, 0.5, 0.5, 0.5, 0.5, 1.0, 0.3333, 1.0, 0.3333, 0.5, 0.4578, 0.37, 0.25, 0.49, 0.04215, 0.37, 0.04215, 0.13, 0.25, 0.01, 0.4578, 0.13, 0.3333, 0.5, 0.3333, 1.0, 0.1667, 1.0, 0.1667, 0.5, 0.1667, 0.5, 0.1667, 1.0, -8.941e-08, 1.0, -8.941e-08, 0.5, 0.75, 0.49, 0.9578, 0.37, 0.9578, 0.13, 0.75, 0.01, 0.5422, 0.13, 0.5422, 0.37])
me_cone_117.materials.append(mat_structure___graphite)
me_cone_117.update()
me_cube_067 = bpy.data.meshes.new('Cube.067')
me_cube_067.from_pydata([(-0.15, -0.12, -0.14), (-0.15, -0.16, -0.1), (-0.19, -0.12, -0.1), (-0.15, -0.16, 0.1), (-0.15, -0.12, 0.14), (-0.19, -0.12, 0.1), (-0.15, 0.12, -0.14), (-0.19, 0.12, -0.1), (-0.15, 0.16, -0.1), (-0.15, 0.12, 0.14), (-0.15, 0.16, 0.1), (-0.19, 0.12, 0.1), (0.15, -0.12, -0.14), (0.19, -0.12, -0.1), (0.15, -0.16, -0.1), (0.15, -0.12, 0.14), (0.15, -0.16, 0.1), (0.19, -0.12, 0.1), (0.15, 0.12, -0.14), (0.15, 0.16, -0.1), (0.19, 0.12, -0.1), (0.15, 0.12, 0.14), (0.19, 0.12, 0.1), (0.15, 0.16, 0.1)], [], [(0, 1, 2), (3, 4, 5), (6, 7, 8), (9, 10, 11), (12, 13, 14), (15, 16, 17), (18, 19, 20), (21, 22, 23), (6, 0, 2, 7), (1, 3, 5, 2), (4, 9, 11, 5), (10, 8, 7, 11), (18, 6, 8, 19), (9, 21, 23, 10), (22, 20, 19, 23), (12, 18, 20, 13), (21, 15, 17, 22), (16, 14, 13, 17), (0, 12, 14, 1), (15, 4, 3, 16), (6, 18, 12, 0), (2, 5, 11, 7), (14, 16, 3, 1), (21, 9, 4, 15), (8, 10, 23, 19), (20, 22, 17, 13)])
_uv = me_cube_067.uv_layers.new(name='UVMap')
_uv.uv.foreach_set('vector', [0.1513, 0.7187, 0.1513, 0.75, 0.125, 0.7188, 0.5893, 0.0, 0.625, 0.03125, 0.5893, 0.03125, 0.1513, 0.5312, 0.125, 0.5312, 0.1513, 0.5, 0.625, 0.2379, 0.5893, 0.2697, 0.5893, 0.2188, 0.3487, 0.7188, 0.4018, 0.7188, 0.3797, 0.7632, 0.6382, 0.7475, 0.5893, 0.7763, 0.5893, 0.7266, 0.3487, 0.5312, 0.3797, 0.4868, 0.4018, 0.5312, 0.6382, 0.5025, 0.5893, 0.5234, 0.5893, 0.4737, 0.1513, 0.5312, 0.1513, 0.7187, 0.125, 0.7188, 0.125, 0.5312, 0.4107, 0.0, 0.5893, 0.0, 0.5893, 0.03125, 0.4107, 0.03125, 0.625, 0.03125, 0.625, 0.2379, 0.5893, 0.2188, 0.5893, 0.03125, 0.5893, 0.2697, 0.4107, 0.2763, 0.4107, 0.2188, 0.5893, 0.2188, 0.3487, 0.5312, 0.1513, 0.5312, 0.1513, 0.5, 0.3797, 0.4868, 0.625, 0.2379, 0.6382, 0.5025, 0.5893, 0.4737, 0.5893, 0.2697, 0.5893, 0.5234, 0.4018, 0.5312, 0.3797, 0.4868, 0.5893, 0.4737, 0.3487, 0.7188, 0.3487, 0.5312, 0.4018, 0.5312, 0.4018, 0.7188, 0.6382, 0.5025, 0.6382, 0.7475, 0.5893, 0.7266, 0.5893, 0.5234, 0.5893, 0.7763, 0.3797, 0.7632, 0.4018, 0.7188, 0.5893, 0.7266, 0.1513, 0.7187, 0.3487, 0.7188, 0.3797, 0.7632, 0.1513, 0.75, 0.6382, 0.7475, 0.625, 0.9737, 0.5893, 0.9737, 0.5893, 0.7763, 0.1513, 0.5312, 0.3487, 0.5312, 0.3487, 0.7188, 0.1513, 0.7187, 0.4107, 0.03125, 0.5893, 0.03125, 0.5893, 0.2188, 0.4107, 0.2188, 0.3797, 0.7632, 0.5893, 0.7763, 0.5893, 0.9737, 0.4107, 0.9737, 0.6382, 0.5025, 0.8487, 0.5312, 0.8487, 0.7188, 0.6382, 0.7475, 0.4107, 0.2763, 0.5893, 0.2697, 0.5893, 0.4737, 0.3797, 0.4868, 0.4018, 0.5312, 0.5893, 0.5234, 0.5893, 0.7266, 0.4018, 0.7188])
me_cube_067.materials.append(mat_industrial___enamel)
me_cube_067.update()

# ---- objects
ob_last_purchase = bpy.data.objects.new('last_purchase', None)
ob_hull = bpy.data.objects.new('hull', None)
ob_cargo = bpy.data.objects.new('cargo', None)
ob_drive = bpy.data.objects.new('drive', None)
ob_comms = bpy.data.objects.new('comms', None)
ob_external = bpy.data.objects.new('external', None)
ob_cosmetic = bpy.data.objects.new('cosmetic', None)
ob_structural_spine = bpy.data.objects.new('structural spine', me_cube_062)
ob_forward_command = bpy.data.objects.new('forward command', me_cube_063)
ob_bridge_glazing = bpy.data.objects.new('bridge glazing', me_cube_064)
ob_engine_jacket = bpy.data.objects.new('engine jacket', me_cone_106)
ob_engine_bell = bpy.data.objects.new('engine bell', me_cone_107)
ob_engine_throat = bpy.data.objects.new('engine throat', me_cone_108)
ob_engine_glow = bpy.data.objects.new('engine glow', me_cone_109)
ob_engine_jacket_001 = bpy.data.objects.new('engine jacket.001', me_cone_110)
ob_engine_bell_001 = bpy.data.objects.new('engine bell.001', me_cone_111)
ob_engine_throat_001 = bpy.data.objects.new('engine throat.001', me_cone_112)
ob_engine_glow_001 = bpy.data.objects.new('engine glow.001', me_cone_113)
ob_reactor_shield = bpy.data.objects.new('reactor shield', me_cube_065)
ob_machinery_block = bpy.data.objects.new('machinery block', me_cube_066)
ob_towing_arm = bpy.data.objects.new('towing arm', me_cone_114)
ob_towing_arm_001 = bpy.data.objects.new('towing arm.001', me_cone_115)
ob_tow_winch = bpy.data.objects.new('tow winch', me_cone_116)
ob_radio_mast = bpy.data.objects.new('radio mast', me_cone_117)
ob_sensor_head = bpy.data.objects.new('sensor head', me_cube_067)
ob_socket_power = bpy.data.objects.new('socket_power', None)
ob_socket_cruise = bpy.data.objects.new('socket_cruise', None)
ob_socket_maneuver = bpy.data.objects.new('socket_maneuver', None)
ob_socket_cargo = bpy.data.objects.new('socket_cargo', None)
ob_socket_utility = bpy.data.objects.new('socket_utility', None)
ob_socket_external = bpy.data.objects.new('socket_external', None)
ob_socket_cosmetic = bpy.data.objects.new('socket_cosmetic', None)

# ---- transforms, parenting, visibility, modifiers, constraints
ob_last_purchase.location = (0.0, 0.0, 0.0)
ob_hull.parent = ob_last_purchase
ob_hull.location = (0.0, 0.0, 0.0)
ob_cargo.parent = ob_last_purchase
ob_cargo.location = (0.0, 0.0, 0.0)
ob_drive.parent = ob_last_purchase
ob_drive.location = (0.0, 0.0, 0.0)
ob_comms.parent = ob_last_purchase
ob_comms.location = (0.0, 0.0, 0.0)
ob_external.parent = ob_last_purchase
ob_external.location = (0.0, 0.0, 0.0)
ob_cosmetic.parent = ob_last_purchase
ob_cosmetic.location = (0.0, 0.0, 0.0)
ob_structural_spine.parent = ob_hull
ob_structural_spine.location = (0.0, 0.0, 0.0)
ob_forward_command.parent = ob_hull
ob_forward_command.location = (2.557, 0.0, 0.35)
ob_bridge_glazing.parent = ob_hull
ob_bridge_glazing.location = (3.346, 0.0, 0.52)
ob_engine_jacket.parent = ob_drive
ob_engine_jacket.location = (-3.384, -0.41, 0.0)
ob_engine_jacket.rotation_euler = (0.0, 1.571, 0.0)
ob_engine_bell.parent = ob_drive
ob_engine_bell.location = (-3.826, -0.41, 0.0)
ob_engine_bell.rotation_euler = (0.0, 1.571, 0.0)
ob_engine_throat.parent = ob_drive
ob_engine_throat.location = (-4.004, -0.41, 0.0)
ob_engine_throat.rotation_euler = (0.0, 1.571, 0.0)
ob_engine_glow.parent = ob_drive
ob_engine_glow.location = (-4.03, -0.41, 0.0)
ob_engine_glow.rotation_euler = (0.0, 1.571, 0.0)
ob_engine_jacket_001.parent = ob_drive
ob_engine_jacket_001.location = (-3.384, 0.41, 0.0)
ob_engine_jacket_001.rotation_euler = (0.0, 1.571, 0.0)
ob_engine_bell_001.parent = ob_drive
ob_engine_bell_001.location = (-3.826, 0.41, 0.0)
ob_engine_bell_001.rotation_euler = (0.0, 1.571, 0.0)
ob_engine_throat_001.parent = ob_drive
ob_engine_throat_001.location = (-4.004, 0.41, 0.0)
ob_engine_throat_001.rotation_euler = (0.0, 1.571, 0.0)
ob_engine_glow_001.parent = ob_drive
ob_engine_glow_001.location = (-4.03, 0.41, 0.0)
ob_engine_glow_001.rotation_euler = (0.0, 1.571, 0.0)
ob_reactor_shield.parent = ob_drive
ob_reactor_shield.location = (-2.933, 0.0, 0.25)
ob_machinery_block.parent = ob_hull
ob_machinery_block.location = (-0.5, 0.0, 0.4)
ob_towing_arm.parent = ob_external
ob_towing_arm.location = (-2.25, -1.05, 0.8)
ob_towing_arm.rotation_euler = (1.224, -2.373e-08, -1.249)
ob_towing_arm_001.parent = ob_external
ob_towing_arm_001.location = (-2.25, 1.05, 0.8)
ob_towing_arm_001.rotation_euler = (1.224, -9.729e-09, -1.893)
ob_tow_winch.parent = ob_external
ob_tow_winch.location = (1.1, 0.0, 1.25)
ob_tow_winch.rotation_euler = (1.571, 0.0, 0.0)
ob_radio_mast.parent = ob_comms
ob_radio_mast.location = (1.203, 0.2, 1.525)
ob_radio_mast.rotation_euler = (0.0, -0.0, 3.142)
ob_sensor_head.parent = ob_comms
ob_sensor_head.location = (1.203, 0.2, 2.05)
ob_socket_power.parent = ob_last_purchase
ob_socket_power.location = (-2.707, 0.0, 0.35)
ob_socket_cruise.parent = ob_last_purchase
ob_socket_cruise.location = (-3.61, 0.0, 0.0)
ob_socket_maneuver.parent = ob_last_purchase
ob_socket_maneuver.location = (3.158, 0.0, -0.4)
ob_socket_cargo.parent = ob_last_purchase
ob_socket_cargo.location = (0.0, 0.0, 0.2)
ob_socket_utility.parent = ob_last_purchase
ob_socket_utility.location = (0.6016, 0.2, 1.5)
ob_socket_external.parent = ob_last_purchase
ob_socket_external.location = (-0.752, 1.3, 0.2)
ob_socket_cosmetic.parent = ob_last_purchase
ob_socket_cosmetic.location = (1.504, -1.1, -0.2)

# ---- collection membership
col_collection.objects.link(ob_last_purchase)
col_collection.objects.link(ob_hull)
col_collection.objects.link(ob_cargo)
col_collection.objects.link(ob_drive)
col_collection.objects.link(ob_comms)
col_collection.objects.link(ob_external)
col_collection.objects.link(ob_cosmetic)
col_collection.objects.link(ob_structural_spine)
col_collection.objects.link(ob_forward_command)
col_collection.objects.link(ob_bridge_glazing)
col_collection.objects.link(ob_engine_jacket)
col_collection.objects.link(ob_engine_bell)
col_collection.objects.link(ob_engine_throat)
col_collection.objects.link(ob_engine_glow)
col_collection.objects.link(ob_engine_jacket_001)
col_collection.objects.link(ob_engine_bell_001)
col_collection.objects.link(ob_engine_throat_001)
col_collection.objects.link(ob_engine_glow_001)
col_collection.objects.link(ob_reactor_shield)
col_collection.objects.link(ob_machinery_block)
col_collection.objects.link(ob_towing_arm)
col_collection.objects.link(ob_towing_arm_001)
col_collection.objects.link(ob_tow_winch)
col_collection.objects.link(ob_radio_mast)
col_collection.objects.link(ob_sensor_head)
col_collection.objects.link(ob_socket_power)
col_collection.objects.link(ob_socket_cruise)
col_collection.objects.link(ob_socket_maneuver)
col_collection.objects.link(ob_socket_cargo)
col_collection.objects.link(ob_socket_utility)
col_collection.objects.link(ob_socket_external)
col_collection.objects.link(ob_socket_cosmetic)

# ---- scene / render settings (as saved in the file)
scene.frame_start = 1; scene.frame_end = 250; scene.frame_set(1)
scene.render.engine = 'BLENDER_EEVEE_NEXT'
scene.render.bake_bias = 0.0
scene.render.bake_samples = 0
scene.render.compositor_device = 'GPU'
scene.eevee.use_volume_custom_range = False
scene.eevee.fast_gi_thickness_near = 0.1
scene.eevee.fast_gi_thickness_far = 0.0
scene.eevee.ray_tracing_options.screen_trace_thickness = 0.1
bpy.context.view_layer.update()

# ---- added for rendering (the .blend has no active camera): camera
cam_auto = bpy.data.cameras.new('AutoCamera')
cam_auto.lens = 50.0
cam_auto.sensor_width = 36.0
cam_auto.clip_end = 1000.0
ob_auto_camera = bpy.data.objects.new('AutoCamera', cam_auto)
scene.collection.objects.link(ob_auto_camera)
ob_auto_camera.location = (8.02959, -9.81251, 7.33667)
ob_auto_camera.rotation_euler = (1.09748, -7.21219e-08, 0.694738)
scene.camera = ob_auto_camera
bpy.context.view_layer.update()

